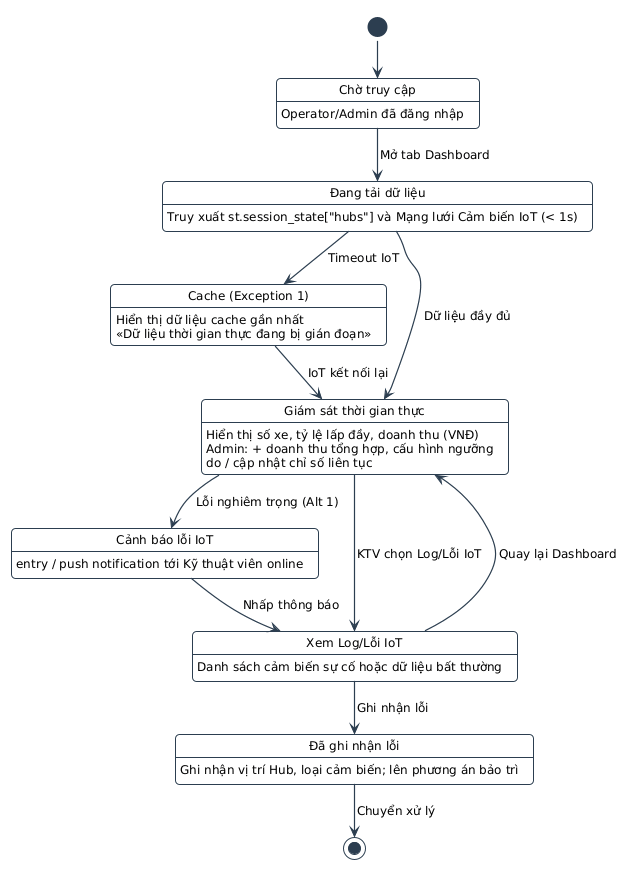

The diagram above was rendered by PlantUML. Its source (embedded in the PNG):
@startuml
!pragma layout smetana
!include ../../../common.puml
[*] --> ChoTruyCap

state "Chờ truy cập" as ChoTruyCap : Operator/Admin đã đăng nhập
state "Đang tải dữ liệu" as DangTaiDuLieu : Truy xuất st.session_state["hubs"] và Mạng lưới Cảm biến IoT (< 1s)
state "Cache (Exception 1)" as Cache : Hiển thị dữ liệu cache gần nhất\n«Dữ liệu thời gian thực đang bị gián đoạn»
state "Giám sát thời gian thực" as GiamSat : Hiển thị số xe, tỷ lệ lấp đầy, doanh thu (VNĐ)\nAdmin: + doanh thu tổng hợp, cấu hình ngưỡng\ndo / cập nhật chỉ số liên tục
state "Cảnh báo lỗi IoT" as CanhBao : entry / push notification tới Kỹ thuật viên online
state "Xem Log/Lỗi IoT" as XemLog : Danh sách cảm biến sự cố hoặc dữ liệu bất thường
state "Đã ghi nhận lỗi" as GhiNhan : Ghi nhận vị trí Hub, loại cảm biến; lên phương án bảo trì

ChoTruyCap --> DangTaiDuLieu : Mở tab Dashboard
DangTaiDuLieu --> GiamSat : Dữ liệu đầy đủ
DangTaiDuLieu --> Cache : Timeout IoT
Cache --> GiamSat : IoT kết nối lại

GiamSat --> CanhBao : Lỗi nghiêm trọng (Alt 1)
GiamSat --> XemLog : KTV chọn Log/Lỗi IoT
CanhBao --> XemLog : Nhấp thông báo

XemLog --> GhiNhan : Ghi nhận lỗi
XemLog --> GiamSat : Quay lại Dashboard
GhiNhan --> [*] : Chuyển xử lý
@enduml